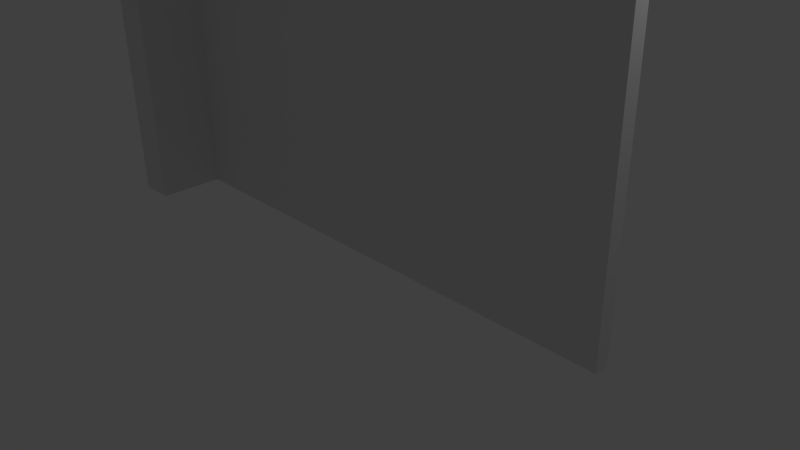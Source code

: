 # Source: FenceNoEnd.blend  (saved by Blender 2.70.0; exported with 4.5.12 LTS)
import bpy
from mathutils import Matrix  # noqa: F401  (used for matrix-valued properties, if any)

bpy.ops.wm.read_factory_settings(use_empty=True)
scene = bpy.context.scene
scene.name = 'Scene'

# ---- collections
col_collection_1 = bpy.data.collections.new('Collection 1'); scene.collection.children.link(col_collection_1)

# ---- materials (node trees are filled in below, after node groups)
mat_fence = bpy.data.materials.new('Fence')
mat_fence.alpha_threshold = 0.0
mat_fence.use_transparent_shadow = False
mat_fence.roughness = 0.5
mat_fence.line_color = (0.0, 0.0, 0.0, 1.0)
mat_post = bpy.data.materials.new('Post')
mat_post.alpha_threshold = 0.0
mat_post.use_transparent_shadow = False
mat_post.roughness = 0.5
mat_post.line_color = (0.0, 0.0, 0.0, 1.0)

# ---- material node trees

# ---- world
world_world = bpy.data.worlds.new('World'); scene.world = world_world
world_world.color = (0.05088, 0.05088, 0.05088)
world_world.use_sun_shadow = False
world_world.sun_shadow_jitter_overblur = 0.0
world_world.cycles.sampling_method = 'MANUAL'
world_world.cycles.sample_map_resolution = 256

# ---- cameras
cam_camera = bpy.data.cameras.new('Camera')
cam_camera.clip_end = 100.0
cam_camera.lens = 35.0
cam_camera.sensor_width = 32.0
cam_camera.sensor_height = 18.0
cam_camera.ortho_scale = 7.314
cam_camera.dof.focus_distance = 0.0
cam_camera.dof.aperture_fstop = 128.0

# ---- lights
light_lamp = bpy.data.lights.new('Lamp', 'POINT')
light_lamp.transmission_factor = 0.0
light_lamp.cutoff_distance = 30.0
light_lamp.energy = 100.0
light_lamp.shadow_buffer_clip_start = 1.001
light_lamp.shadow_soft_size = 0.1
light_lamp.shadow_maximum_resolution = 0.006
light_lamp.use_absolute_resolution = True
light_lamp.cycles.use_multiple_importance_sampling = False

# ---- meshes
me_cube_001 = bpy.data.meshes.new('Cube.001')
me_cube_001.from_pydata([(-3.5, -0.1, 4.6), (-3.5, 0.1, 4.6), (-3.4, 0.1, 4.6), (-3.4, -0.1, 4.6), (-3.5, -0.1, 4.7), (-3.5, 0.1, 4.7), (-3.4, 0.1, 4.7), (-3.4, -0.1, 4.7)], [], [(4, 5, 1, 0), (5, 6, 2, 1), (6, 7, 3, 2), (7, 4, 0, 3), (0, 1, 2, 3), (7, 6, 5, 4)])
me_cube_001.materials.append(mat_fence)
me_cube_001.use_remesh_preserve_volume = False
me_cube_001.use_remesh_preserve_attributes = False
me_cube_001.use_mirror_vertex_groups = False
me_cube_001.update()
me_cube = bpy.data.meshes.new('Cube')
me_cube.from_pydata([(-3.5, 1.0, 0.0), (-3.5, -1.0, 0.0), (-4.0, -1.0, 0.0), (-4.0, 1.0, 0.0), (-3.5, 1.0, 5.0), (-3.5, -1.0, 5.0), (-4.0, -1.0, 5.0), (-4.0, 1.0, 5.0), (-3.0, 3.0, 5.0), (-3.0, -3.0, 5.0), (-4.5, -3.0, 5.0), (-4.5, 3.0, 5.0), (-3.0, 3.0, 5.3), (-3.0, -3.0, 5.3), (-4.5, -3.0, 5.3), (-4.5, 3.0, 5.3)], [], [(0, 1, 2, 3), (7, 6, 10, 11), (0, 4, 5, 1), (1, 5, 6, 2), (2, 6, 7, 3), (4, 0, 3, 7), (11, 10, 14, 15), (6, 5, 9, 10), (4, 7, 11, 8), (5, 4, 8, 9), (12, 15, 14, 13), (10, 9, 13, 14), (8, 11, 15, 12), (9, 8, 12, 13)])
me_cube.materials.append(mat_post)
me_cube.use_remesh_preserve_volume = False
me_cube.use_remesh_preserve_attributes = False
me_cube.use_mirror_vertex_groups = False
me_cube.update()

# ---- objects
ob_fence = bpy.data.objects.new('Fence', me_cube_001)
ob_post = bpy.data.objects.new('Post', me_cube)
ob_lamp = bpy.data.objects.new('Lamp', light_lamp)
ob_camera = bpy.data.objects.new('Camera', cam_camera)

# ---- transforms, parenting, visibility, modifiers, constraints
ob_fence.location = (0.0, 0.0, 0.0)
ob_fence.lineart.crease_threshold = 0.0
_m = ob_fence.modifiers.new('Array', 'ARRAY')
_m.count = 70
_m.constant_offset_displace = (0.0, 0.0, 0.0)
_m = ob_fence.modifiers.new('Array.001', 'ARRAY')
_m.count = 47
_m.constant_offset_displace = (0.0, 0.0, 0.0)
_m.relative_offset_displace = (0.0, 0.0, -1.0)
ob_post.location = (0.0, 0.0, 0.0)
ob_post.lock_rotations_4d = False
ob_post.empty_display_type = 'ARROWS'
ob_post.lineart.crease_threshold = 0.0
ob_lamp.location = (4.076, 1.005, 5.904)
ob_lamp.rotation_euler = (0.6503, 0.05522, 1.866)
ob_lamp.lock_rotations_4d = False
ob_lamp.empty_display_type = 'ARROWS'
ob_lamp.color = (0.0, 0.0, 0.0, 0.0)
ob_lamp.lineart.crease_threshold = 0.0
ob_camera.location = (7.481, -6.508, 5.344)
ob_camera.rotation_euler = (1.109, 0.01082, 0.8149)
ob_camera.lock_rotations_4d = False
ob_camera.empty_display_type = 'ARROWS'
ob_camera.color = (0.0, 0.0, 0.0, 0.0)
ob_camera.display_type = 'WIRE'
ob_camera.lineart.crease_threshold = 0.0

# ---- collection membership
col_collection_1.objects.link(ob_fence)
col_collection_1.objects.link(ob_post)
col_collection_1.objects.link(ob_lamp)
col_collection_1.objects.link(ob_camera)

# ---- scene / render settings (as saved in the file)
scene.camera = ob_camera
scene.frame_start = 1; scene.frame_end = 250; scene.frame_set(1)
scene.render.engine = 'BLENDER_EEVEE_NEXT'
scene.render.resolution_percentage = 50
scene.render.dither_intensity = 0.0
scene.cycles.use_denoising = False
scene.cycles.samples = 10
scene.cycles.sampling_pattern = 'TABULATED_SOBOL'
scene.cycles.light_sampling_threshold = 0.0
scene.cycles.use_adaptive_sampling = False
scene.cycles.use_light_tree = False
scene.cycles.blur_glossy = 0.0
scene.cycles.volume_bounces = 1
scene.cycles.pixel_filter_type = 'GAUSSIAN'
scene.cycles.sample_clamp_indirect = 0.0
scene.view_settings.view_transform = 'Standard'
bpy.context.view_layer.update()
